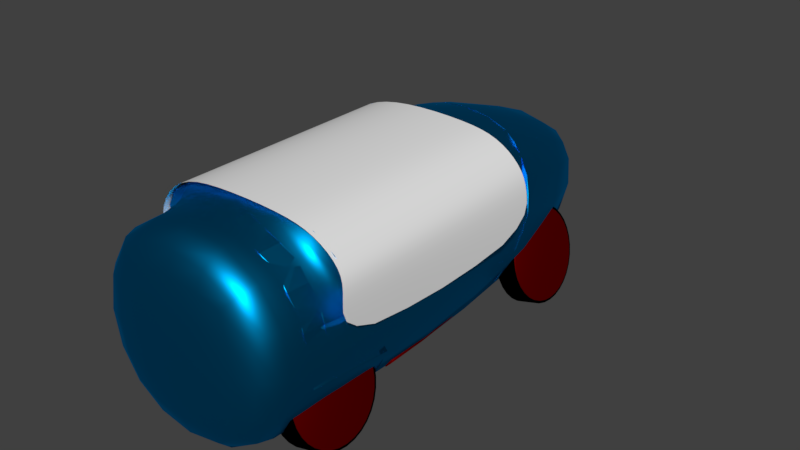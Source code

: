 # Source: capsule_fermee_avecfauteuil.blend  (saved by Blender 2.79.0; exported with 4.5.12 LTS)
import bpy
from mathutils import Matrix  # noqa: F401  (used for matrix-valued properties, if any)

bpy.ops.wm.read_factory_settings(use_empty=True)
scene = bpy.context.scene
scene.name = 'Scene'

# ---- collections
col_collection_1 = bpy.data.collections.new('Collection 1'); scene.collection.children.link(col_collection_1)

# ---- materials (node trees are filled in below, after node groups)
mat_material_009 = bpy.data.materials.new('Material.009')
mat_material_009.alpha_threshold = 0.0
mat_material_009.diffuse_color = (0.008319, 0.4946, 0.8, 1.0)
mat_material_009.roughness = 0.5
mat_material_012 = bpy.data.materials.new('Material.012')
mat_material_012.alpha_threshold = 0.0
mat_material_012.roughness = 0.5
mat_material_012.specular_intensity = 1.0
mat_material_008 = bpy.data.materials.new('Material.008')
mat_material_008.alpha_threshold = 0.0
mat_material_008.diffuse_color = (0.0, 0.0, 0.0, 1.0)
mat_material_008.roughness = 0.5
mat_material_007 = bpy.data.materials.new('Material.007')
mat_material_007.alpha_threshold = 0.0
mat_material_007.diffuse_color = (0.0, 0.0, 0.0, 1.0)
mat_material_007.roughness = 0.5
mat_material_006 = bpy.data.materials.new('Material.006')
mat_material_006.alpha_threshold = 0.0
mat_material_006.diffuse_color = (0.0, 0.0, 0.0, 1.0)
mat_material_006.roughness = 0.5
mat_material_005 = bpy.data.materials.new('Material.005')
mat_material_005.alpha_threshold = 0.0
mat_material_005.diffuse_color = (0.0, 0.0, 0.0, 1.0)
mat_material_005.roughness = 0.5
mat_material_004 = bpy.data.materials.new('Material.004')
mat_material_004.alpha_threshold = 0.0
mat_material_004.diffuse_color = (1.0, 0.0, 0.001909, 1.0)
mat_material_004.specular_color = (1.0, 0.9492, 0.9587)
mat_material_004.roughness = 0.5
mat_material_002 = bpy.data.materials.new('Material.002')
mat_material_002.alpha_threshold = 0.0
mat_material_002.roughness = 0.5

# ---- material node trees
mat_material_009.use_nodes = True; mat_material_009.node_tree.nodes.clear()
_N = mat_material_009.node_tree.nodes; _L = mat_material_009.node_tree.links
n0 = _N.new('ShaderNodeOutputMaterial'); n0.name = 'Material Output'; n0.location = (428, 259)
n1 = _N.new('ShaderNodeBsdfAnisotropic'); n1.name = 'Glossy BSDF.001'; n1.location = (-135, 134)
n1.distribution = 'GGX'
n1.inputs[0].default_value = (0.0, 0.3053, 0.8, 1.0)
n1.inputs[1].default_value = 0.4472
n2 = _N.new('ShaderNodeMixShader'); n2.name = 'Mix Shader'; n2.location = (109, 282)
n3 = _N.new('ShaderNodeLayerWeight'); n3.name = 'Layer Weight'; n3.location = (-117, 480)
n4 = _N.new('ShaderNodeBsdfAnisotropic'); n4.name = 'Glossy BSDF'; n4.location = (-125, 320)
n4.distribution = 'GGX'
n4.inputs[1].default_value = 0.4472
n5 = _N.new('ShaderNodeMix'); n5.name = 'Mix'; n5.location = (-414, 276)
n5.data_type = 'RGBA'
n5.inputs[0].default_value = 1.0
n5.inputs[6].default_value = (0.0, 0.01323, 0.5, 1.0)
n5.inputs[7].default_value = (0.0, 0.2356, 0.5, 1.0)
_L.new(n2.outputs[0], n0.inputs[0])
_L.new(n1.outputs[0], n2.inputs[2])
_L.new(n4.outputs[0], n2.inputs[1])
_L.new(n3.outputs[1], n2.inputs[0])
_L.new(n5.outputs[2], n4.inputs[0])
n0.is_active_output = True
mat_material_004.use_nodes = True; mat_material_004.node_tree.nodes.clear()
_N = mat_material_004.node_tree.nodes; _L = mat_material_004.node_tree.links
n0 = _N.new('ShaderNodeOutputMaterial'); n0.name = 'Material Output'; n0.location = (300, 300)
n1 = _N.new('ShaderNodeLayerWeight'); n1.name = 'Layer Weight'; n1.location = (-123, 476)
n2 = _N.new('ShaderNodeMixShader'); n2.name = 'Mix Shader'; n2.location = (47, 253)
n3 = _N.new('ShaderNodeBsdfAnisotropic'); n3.name = 'Glossy BSDF'; n3.location = (-195, 283)
n3.distribution = 'GGX'
n3.inputs[1].default_value = 0.4472
n4 = _N.new('ShaderNodeBsdfAnisotropic'); n4.name = 'Glossy BSDF.001'; n4.location = (-183, 111)
n4.distribution = 'GGX'
n4.inputs[0].default_value = (1.0, 0.0, 0.0003677, 1.0)
n4.inputs[1].default_value = 0.4472
n5 = _N.new('ShaderNodeMix'); n5.name = 'Mix'; n5.location = (-459, 307)
n5.data_type = 'RGBA'
n5.inputs[6].default_value = (0.1056, 0.0, 0.001529, 1.0)
n5.inputs[7].default_value = (1.0, 0.0, 0.0, 1.0)
_L.new(n2.outputs[0], n0.inputs[0])
_L.new(n1.outputs[0], n2.inputs[0])
_L.new(n3.outputs[0], n2.inputs[1])
_L.new(n4.outputs[0], n2.inputs[2])
_L.new(n5.outputs[2], n3.inputs[0])
n0.is_active_output = True
mat_material_002.use_nodes = True; mat_material_002.node_tree.nodes.clear()
_N = mat_material_002.node_tree.nodes; _L = mat_material_002.node_tree.links
n0 = _N.new('ShaderNodeOutputMaterial'); n0.name = 'Material Output'; n0.location = (300, 300)
n1 = _N.new('ShaderNodeBsdfGlass'); n1.name = 'Glass BSDF'; n1.location = (10, 300)
n1.distribution = 'BECKMANN'
n1.inputs[0].default_value = (0.8, 0.8, 0.8, 1.0)
n1.inputs[1].default_value = 0.4472
n1.inputs[2].default_value = 1.45
_L.new(n1.outputs[0], n0.inputs[0])
n0.is_active_output = True

# ---- world
world_world = bpy.data.worlds.new('World'); scene.world = world_world
world_world.use_nodes = True; world_world.node_tree.nodes.clear()
_N = world_world.node_tree.nodes; _L = world_world.node_tree.links
n0 = _N.new('ShaderNodeOutputWorld'); n0.name = 'World Output'; n0.location = (300, 300)
n1 = _N.new('ShaderNodeBackground'); n1.name = 'Background'; n1.location = (10, 300)
n1.inputs[0].default_value = (0.05088, 0.05088, 0.05088, 1.0)
_L.new(n1.outputs[0], n0.inputs[0])
n0.is_active_output = True
world_world.color = (0.05088, 0.05088, 0.05088)
world_world.use_sun_shadow = False
world_world.sun_shadow_jitter_overblur = 0.0
world_world.cycles.sampling_method = 'MANUAL'

# ---- meshes
me_cube_008 = bpy.data.meshes.new('Cube.008')
me_cube_008.from_pydata([(-1.0, 0.8254, -1.0), (1.0, 0.8254, -1.0), (-1.0, -1.0, -1.0), (-1.0, -1.0, 1.0), (1.0, -1.0, -1.0), (1.0, -1.0, 1.0), (0.765, 4.278, 0.5204), (0.765, 4.278, -1.01), (-0.765, 4.278, 0.5204), (-0.765, 4.278, -1.01), (-1.0, -0.5617, 1.0), (1.0, -0.5617, 1.0), (-1.0, -0.5617, -1.0), (1.0, -0.5617, -1.0), (1.0, 0.8254, 0.1319), (1.0, -0.1075, 1.0), (-1.0, 0.8254, 0.08561), (-1.009, 2.043, 1.003), (-1.023, -0.09794, 0.9734), (1.0, 2.02, 1.0), (1.0, 2.02, 0.1139), (1.0, -0.109, 0.1378), (-1.0, 2.046, 0.1014), (-1.0, -0.1027, 0.1079), (1.0, 2.02, 1.0), (-1.009, 2.043, 1.003)], [], [(13, 11, 5, 4), (12, 2, 3, 10), (11, 10, 3, 5), (7, 1, 0, 9), (13, 4, 2, 12), (4, 5, 3, 2), (9, 8, 6, 7), (24, 25, 17, 19), (9, 0, 16, 22, 17, 25, 8), (7, 6, 24, 19, 20, 14, 1), (1, 13, 12, 0), (0, 12, 10, 18, 23, 16), (1, 14, 21, 15, 11, 13), (18, 10, 11, 15), (6, 8, 25, 24)])
me_cube_008.polygons.foreach_set('use_smooth', [True] * 15)
_uv = me_cube_008.uv_layers.new(name='UVMap')
_uv.uv.foreach_set('vector', [0.0, 0.0, 0.0, 0.0, 0.0, 0.0, 0.0, 0.0, 0.0, 0.0, 0.0, 0.0, 0.0, 0.0, 0.0, 0.0, 0.0, 0.0, 0.0, 0.0, 0.0, 0.0, 0.0, 0.0, 0.0, 0.0, 0.0, 0.0, 0.0, 0.0, 0.0, 0.0, 0.0, 0.0, 0.0, 0.0, 0.0, 0.0, 0.0, 0.0, 0.0, 0.0, 0.0, 0.0, 0.0, 0.0, 0.0, 0.0, 0.0, 0.0, 0.0, 0.0, 0.0, 0.0, 0.0, 0.0, 0.0, 0.0, 0.0, 0.0, 0.0, 0.0, 0.0, 0.0, 0.0, 0.0, 0.0, 0.0, 0.0, 0.0, 0.0, 0.0, 0.0, 0.0, 0.0, 0.0, 0.0, 0.0, 0.0, 0.0, 0.0, 0.0, 0.0, 0.0, 0.0, 0.0, 0.0, 0.0, 0.0, 0.0, 0.0, 0.0, 0.0, 0.0, 0.0, 0.0, 0.0, 0.0, 0.0, 0.0, 0.0, 0.0, 0.0, 0.0, 0.0, 0.0, 0.0, 0.0, 0.0, 0.0, 0.0, 0.0, 0.0, 0.0, 0.0, 0.0, 0.0, 0.0, 0.0, 0.0, 0.0, 0.0, 0.0, 0.0, 0.0, 0.0, 0.0, 0.0, 0.0, 0.0, 0.0, 0.0, 0.0, 0.0, 0.0, 0.0, 0.0, 0.0, 0.0, 0.0])
me_cube_008.materials.append(mat_material_009)
me_cube_008.use_remesh_preserve_volume = False
me_cube_008.use_remesh_preserve_attributes = False
me_cube_008.use_mirror_vertex_groups = False
me_cube_008.update()
me_cube_005 = bpy.data.meshes.new('Cube.005')
me_cube_005.from_pydata([(-1.008, 0.8229, 0.04018), (-1.016, 2.112, 0.6008), (-1.054, -0.1406, 0.5411), (-1.037, 2.131, 0.1237), (-1.032, -0.1177, 0.06467), (0.9844, -0.2321, 0.02296), (1.016, 2.096, 0.02301), (-0.7428, -0.1559, 0.8582), (-0.2579, -0.2203, 0.9721), (0.9312, -0.1334, 0.633), (-0.7713, 2.072, 0.8332), (-0.2753, 2.005, 0.9693), (0.9049, 2.09, 0.669), (-0.7348, 2.072, 0.8304), (0.3887, -0.1768, 0.9295), (0.3669, 2.048, 0.9338), (0.9864, -0.1828, 0.4644), (0.9892, 2.093, 0.47), (0.6835, -0.1455, 0.8387), (0.6727, 2.078, 0.8587)], [], [(1, 2, 4, 0, 3), (10, 7, 2, 1), (17, 16, 9, 12), (15, 14, 8, 11), (11, 8, 7, 10), (19, 18, 14, 15), (6, 5, 16, 17), (12, 9, 18, 19)])
me_cube_005.polygons.foreach_set('use_smooth', [True] * 8)
_uv = me_cube_005.uv_layers.new(name='UVMap')
_uv.uv.foreach_set('vector', [0.0, 0.0, 0.0, 0.0, 0.0, 0.0, 0.0, 0.0, 0.0, 0.0, 0.0, 0.0, 0.0, 0.0, 0.0, 0.0, 0.0, 0.0, 0.0, 0.0, 0.0, 0.0, 0.0, 0.0, 0.0, 0.0, 0.0, 0.0, 0.0, 0.0, 0.0, 0.0, 0.0, 0.0, 0.0, 0.0, 0.0, 0.0, 0.0, 0.0, 0.0, 0.0, 0.0, 0.0, 0.0, 0.0, 0.0, 0.0, 0.0, 0.0, 0.0, 0.0, 0.0, 0.0, 0.0, 0.0, 0.0, 0.0, 0.0, 0.0, 0.0, 0.0, 0.0, 0.0, 0.0, 0.0])
me_cube_005.materials.append(mat_material_012)
me_cube_005.use_remesh_preserve_volume = False
me_cube_005.use_remesh_preserve_attributes = False
me_cube_005.use_mirror_vertex_groups = False
me_cube_005.update()
me_cylinder_011 = bpy.data.meshes.new('Cylinder.011')
me_cylinder_011.from_pydata([(0.0, 1.0, -1.0), (0.0, 0.9828, -0.7782), (0.4659, 0.9383, -0.905), (0.4158, 0.929, -0.6948), (0.7867, 0.7522, -0.9258), (0.77, 0.7323, -0.7214), (1.004, 0.4042, -0.9462), (0.9842, 0.414, -0.7161), (1.058, 0.0003216, -0.9746), (1.058, 0.0003216, -0.7531), (0.9239, -0.3827, -1.0), (0.9239, -0.3827, -0.7784), (0.7071, -0.7071, -1.0), (0.7071, -0.7071, -0.7784), (0.3827, -0.9239, -1.0), (0.3827, -0.9239, -0.7784), (1.51e-07, -1.0, -1.0), (1.51e-07, -1.0, -0.7784), (-0.3827, -0.9239, -1.0), (-0.3827, -0.9239, -0.7784), (-0.7071, -0.7071, -1.0), (-0.7071, -0.7071, -0.7784), (-0.9239, -0.3827, -1.0), (-0.9239, -0.3827, -0.7784), (-1.0, 1.192e-08, -1.0), (-1.0, 1.192e-08, -0.7784), (-0.9425, 0.3878, -0.9948), (-0.9239, 0.3827, -0.7784), (-0.7493, 0.7364, -0.9809), (-0.7071, 0.7071, -0.7784), (-0.4151, 0.9389, -0.9902), (-0.3827, 0.9239, -0.7784), (0.0, 1.0, -1.0), (0.4659, 0.9282, -0.9049), (0.7867, 0.7522, -0.9258), (1.006, 0.4042, -0.9462), (1.058, 0.0003216, -0.9746), (0.9239, -0.3827, -1.0), (0.7071, -0.7071, -1.0), (0.3827, -0.9239, -1.0), (1.51e-07, -1.0, -1.0), (-0.3827, -0.9239, -1.0), (-0.7071, -0.7071, -1.0), (-0.9239, -0.3827, -1.0), (-1.0, 1.192e-08, -1.0), (-0.9425, 0.3878, -0.9948), (-0.7493, 0.7364, -0.9809), (-0.4151, 0.9389, -0.9902), (0.9123, 0.5944, -0.9162), (0.894, 0.5893, -0.6989), (0.9133, 0.5944, -0.9162), (0.6405, 0.8593, -0.9009), (0.608, 0.8476, -0.6937), (0.6307, 0.8632, -0.8999), (0.2362, 0.9954, -0.9382), (0.2112, 0.9554, -0.7219), (0.2362, 0.9954, -0.9382), (-0.2134, 0.9933, -0.9852), (-0.197, 0.9522, -0.7682), (-0.2134, 0.9933, -0.9852), (-0.6044, 0.8552, -0.9762), (-0.5669, 0.8328, -0.7692), (-0.6044, 0.8552, -0.9762), (-0.8595, 0.5815, -0.9849), (-0.8289, 0.5641, -0.7756), (-0.8595, 0.5815, -0.9849), (1.053, 0.253, -0.9364), (1.04, 0.2591, -0.7095), (1.038, 0.253, -0.9364), (-0.9764, 0.2517, -0.9968), (-0.9648, 0.2485, -0.7784), (-0.9764, 0.2517, -0.9968)], [], [(56, 55, 3, 33), (53, 52, 5, 34), (50, 49, 7, 35), (68, 67, 9, 36), (36, 9, 11, 37), (37, 11, 13, 38), (38, 13, 15, 39), (39, 15, 17, 40), (40, 17, 19, 41), (41, 19, 21, 42), (42, 21, 23, 43), (43, 23, 25, 44), (71, 70, 27, 45), (65, 64, 29, 46), (3, 55, 1, 58, 31, 61, 29, 64, 27, 70, 25, 23, 21, 19, 17, 15, 13, 11, 9, 67, 7, 49, 5, 52), (62, 61, 31, 47), (59, 58, 1, 32), (0, 54, 2, 51, 4, 48, 6, 66, 8, 10, 12, 14, 16, 18, 20, 22, 24, 69, 26, 63, 28, 60, 30, 57), (57, 59, 32, 0), (60, 62, 47, 30), (63, 65, 46, 28), (69, 71, 45, 26), (22, 43, 44, 24), (20, 42, 43, 22), (18, 41, 42, 20), (16, 40, 41, 18), (14, 39, 40, 16), (12, 38, 39, 14), (10, 37, 38, 12), (8, 36, 37, 10), (66, 68, 36, 8), (48, 50, 35, 6), (51, 53, 34, 4), (54, 56, 33, 2), (4, 34, 50, 48), (34, 5, 49, 50), (2, 33, 53, 51), (33, 3, 52, 53), (0, 32, 56, 54), (32, 1, 55, 56), (30, 47, 59, 57), (47, 31, 58, 59), (28, 46, 62, 60), (46, 29, 61, 62), (26, 45, 65, 63), (45, 27, 64, 65), (6, 35, 68, 66), (35, 7, 67, 68), (24, 44, 71, 69), (44, 25, 70, 71)])
me_cylinder_011.materials.append(mat_material_009)
me_cylinder_011.use_remesh_preserve_volume = False
me_cylinder_011.use_remesh_preserve_attributes = False
me_cylinder_011.use_mirror_vertex_groups = False
me_cylinder_011.update()
me_cylinder_010 = bpy.data.meshes.new('Cylinder.010')
me_cylinder_010.from_pydata([(-0.008018, 0.9251, 0.9667), (-0.01452, 0.9633, 1.01), (0.3953, 0.8881, 0.981), (0.3821, 0.9262, 1.005), (0.7069, 0.7205, 0.9527), (0.7662, 0.7463, 1.008), (0.9237, 0.3961, 0.9527), (0.9938, 0.425, 0.9914), (0.9998, 0.01337, 0.9527), (1.109, 0.01692, 1.007), (0.9237, -0.3693, 0.9527), (1.026, -0.3956, 0.9621), (0.7069, -0.6756, 0.8832), (0.8429, -0.8477, 0.9468), (0.3825, -0.9105, 0.9527), (0.4104, -1.006, 0.9567), (-0.000214, -0.9866, 0.9527), (1.51e-07, -1.0, 1.0), (-0.3829, -0.9105, 0.9527), (-0.4981, -1.042, 1.025), (-0.7073, -0.6937, 0.9527), (-0.8132, -0.7928, 0.988), (-0.9241, -0.3693, 0.9527), (-0.9711, -0.3942, 0.9739), (-1.0, 0.01337, 0.9527), (-1.035, -0.0008703, 0.9788), (-0.9241, 0.3961, 0.9527), (-0.9479, 0.3843, 0.9853), (-0.7073, 0.7205, 0.9527), (-0.7196, 0.7314, 0.992), (-0.388, 0.8717, 0.9706), (-0.3884, 0.9063, 1.005), (-0.5347, -0.8091, 0.9527), (-0.6913, -0.9926, 1.002), (-0.8353, -0.5387, 0.9516), (-0.9116, -0.6013, 0.9806), (-0.9744, -0.1945, 0.9536), (-1.013, -0.2117, 0.9774), (-0.9667, 0.2232, 0.9475), (-0.9957, 0.2102, 0.9769), (-0.8224, 0.5906, 0.9425), (-0.8402, 0.5907, 0.9785), (-0.5493, 0.827, 0.9552), (-0.5555, 0.8501, 0.992), (-0.2185, 0.9232, 0.9573), (-0.2204, 0.9417, 1.0), (0.1974, 0.9372, 0.9695), (0.1891, 0.9579, 1.007), (0.5813, 0.8252, 0.9675), (0.6098, 0.846, 0.9981), (0.8201, 0.5489, 0.9613), (0.9076, 0.5892, 1.012), (0.9705, 0.2224, 0.9556), (1.057, 0.2357, 0.9915), (0.9737, -0.1997, 0.9592), (1.073, -0.2077, 0.9846), (0.8151, -0.5226, 0.9179), (0.9376, -0.6261, 0.9581), (-0.2336, -1.102, 0.9394), (-0.2543, -1.131, 0.9853)], [], [(46, 47, 3, 2), (48, 49, 5, 4), (50, 51, 7, 6), (52, 53, 9, 8), (54, 55, 11, 10), (56, 57, 13, 12), (12, 13, 15, 14), (14, 15, 17, 16), (58, 59, 19, 18), (32, 33, 21, 20), (34, 35, 23, 22), (36, 37, 25, 24), (38, 39, 27, 26), (40, 41, 29, 28), (3, 47, 1, 45, 31, 43, 29, 41, 27, 39, 25, 37, 23, 35, 21, 33, 19, 59, 17, 15, 13, 57, 11, 55, 9, 53, 7, 51, 5, 49), (42, 43, 31, 30), (44, 45, 1, 0), (0, 46, 2, 48, 4, 50, 6, 52, 8, 54, 10, 56, 12, 14, 16, 58, 18, 32, 20, 34, 22, 36, 24, 38, 26, 40, 28, 42, 30, 44), (18, 19, 33, 32), (20, 21, 35, 34), (22, 23, 37, 36), (24, 25, 39, 38), (26, 27, 41, 40), (28, 29, 43, 42), (30, 31, 45, 44), (0, 1, 47, 46), (2, 3, 49, 48), (4, 5, 51, 50), (6, 7, 53, 52), (8, 9, 55, 54), (10, 11, 57, 56), (16, 17, 59, 58)])
me_cylinder_010.materials.append(mat_material_009)
me_cylinder_010.use_remesh_preserve_volume = False
me_cylinder_010.use_remesh_preserve_attributes = False
me_cylinder_010.use_mirror_vertex_groups = False
me_cylinder_010.update()
me_cube_007 = bpy.data.meshes.new('Cube.007')
me_cube_007.from_pydata([(-5.843, 1.334, -1.456), (-6.662, -0.9622, 1.197), (-5.822, -0.9622, 1.197), (-6.878, 0.3738, 1.197), (-1.921, -0.9622, 1.197), (-1.704, 0.309, 1.197), (-6.124, -0.9622, -0.1626), (-6.665, 1.153, -0.3814), (-1.913, 1.263, -0.3687), (-1.905, -0.963, -0.1556), (-6.264, 1.368, -1.125), (-6.264, 0.5577, 1.197), (-6.264, -0.9622, -0.8034), (-6.264, -0.9622, 1.197), (-6.28, -0.9622, -0.1626), (-6.454, 1.236, -0.844), (-2.324, 0.5577, 1.197), (-2.324, -0.9622, -0.8034), (-2.106, 1.295, -0.7737), (-2.324, 1.368, -1.125), (-2.324, -0.9622, 1.197), (-2.34, -0.9622, -0.1626), (-5.838, -0.9622, -0.1626), (-5.822, 0.5577, 1.197), (-5.822, -0.9622, -0.8034), (-5.899, 1.215, -0.5452), (-2.717, -0.9622, -0.1626), (-2.7, -0.9622, 1.197), (-2.755, 1.4, -1.51), (-2.7, 0.5577, 1.197), (-2.7, -0.9622, -0.8034), (-2.721, 1.263, -0.3926)], [], [(6, 1, 3, 7), (18, 16, 5, 8), (8, 5, 4, 9), (14, 13, 1, 6), (11, 3, 1, 13), (15, 11, 23, 25), (10, 15, 25, 0), (10, 0, 24, 12), (24, 22, 14, 12), (23, 11, 13, 2), (26, 27, 2, 22), (22, 2, 13, 14), (7, 3, 11, 15), (9, 4, 20, 21), (5, 16, 20, 4), (28, 31, 18, 19), (28, 19, 17, 30), (31, 29, 16, 18), (29, 23, 2, 27), (30, 26, 22, 24), (17, 21, 26, 30), (16, 29, 27, 20), (25, 23, 29, 31), (0, 28, 30, 24), (0, 25, 31, 28), (21, 20, 27, 26)])
me_cube_007.polygons.foreach_set('use_smooth', [True] * 26)
me_cube_007.materials.append(mat_material_009)
me_cube_007.use_remesh_preserve_volume = False
me_cube_007.use_remesh_preserve_attributes = False
me_cube_007.use_mirror_vertex_groups = False
me_cube_007.update()
me_cylinder_009 = bpy.data.meshes.new('Cylinder.009')
me_cylinder_009.from_pydata([(1.192e-06, 1.0, -1.0), (1.192e-06, 1.0, 1.0), (0.1951, 0.9808, -1.0), (0.1951, 0.9808, 1.0), (0.3827, 0.9239, -1.0), (0.3827, 0.9239, 1.0), (0.5556, 0.8315, -1.0), (0.5556, 0.8315, 1.0), (0.7071, 0.7071, -1.0), (0.7071, 0.7071, 1.0), (0.8315, 0.5556, -1.0), (0.8315, 0.5556, 1.0), (0.9239, 0.3827, -1.0), (0.9239, 0.3827, 1.0), (0.9808, 0.1951, -1.0), (0.9808, 0.1951, 1.0), (1.0, -1.192e-07, -1.0), (1.0, -1.192e-07, 1.0), (0.9808, -0.1951, -1.0), (0.9808, -0.1951, 1.0), (0.9239, -0.3827, -1.0), (0.9239, -0.3827, 1.0), (0.8315, -0.5556, -1.0), (0.8315, -0.5556, 1.0), (0.7071, -0.7071, -1.0), (0.7071, -0.7071, 1.0), (0.5556, -0.8315, -1.0), (0.5556, -0.8315, 1.0), (0.3827, -0.9239, -1.0), (0.3827, -0.9239, 1.0), (0.1951, -0.9808, -1.0), (0.1951, -0.9808, 1.0), (1.192e-06, -1.0, -1.0), (1.192e-06, -1.0, 1.0), (-0.1951, -0.9808, -1.0), (-0.1951, -0.9808, 1.0), (-0.3827, -0.9239, -1.0), (-0.3827, -0.9239, 1.0), (-0.5556, -0.8315, -1.0), (-0.5556, -0.8315, 1.0), (-0.7071, -0.7071, -1.0), (-0.7071, -0.7071, 1.0), (-0.8315, -0.5556, -1.0), (-0.8315, -0.5556, 1.0), (-0.9239, -0.3827, -1.0), (-0.9239, -0.3827, 1.0), (-0.9808, -0.1951, -1.0), (-0.9808, -0.1951, 1.0), (-1.0, 8.345e-07, -1.0), (-1.0, 8.345e-07, 1.0), (-0.9808, 0.1951, -1.0), (-0.9808, 0.1951, 1.0), (-0.9239, 0.3827, -1.0), (-0.9239, 0.3827, 1.0), (-0.8315, 0.5556, -1.0), (-0.8315, 0.5556, 1.0), (-0.7071, 0.7071, -1.0), (-0.7071, 0.7071, 1.0), (-0.5556, 0.8315, -1.0), (-0.5556, 0.8315, 1.0), (-0.3827, 0.9239, -1.0), (-0.3827, 0.9239, 1.0), (-0.1951, 0.9808, -1.0), (-0.1951, 0.9808, 1.0)], [], [(0, 1, 3, 2), (2, 3, 5, 4), (4, 5, 7, 6), (6, 7, 9, 8), (8, 9, 11, 10), (10, 11, 13, 12), (12, 13, 15, 14), (14, 15, 17, 16), (16, 17, 19, 18), (18, 19, 21, 20), (20, 21, 23, 22), (22, 23, 25, 24), (24, 25, 27, 26), (26, 27, 29, 28), (28, 29, 31, 30), (30, 31, 33, 32), (32, 33, 35, 34), (34, 35, 37, 36), (36, 37, 39, 38), (38, 39, 41, 40), (40, 41, 43, 42), (42, 43, 45, 44), (44, 45, 47, 46), (46, 47, 49, 48), (48, 49, 51, 50), (50, 51, 53, 52), (52, 53, 55, 54), (54, 55, 57, 56), (56, 57, 59, 58), (58, 59, 61, 60), (3, 1, 63, 61, 59, 57, 55, 53, 51, 49, 47, 45, 43, 41, 39, 37, 35, 33, 31, 29, 27, 25, 23, 21, 19, 17, 15, 13, 11, 9, 7, 5), (60, 61, 63, 62), (62, 63, 1, 0), (0, 2, 4, 6, 8, 10, 12, 14, 16, 18, 20, 22, 24, 26, 28, 30, 32, 34, 36, 38, 40, 42, 44, 46, 48, 50, 52, 54, 56, 58, 60, 62)])
me_cylinder_009.polygons.foreach_set('use_smooth', [True] * 34)
me_cylinder_009.materials.append(mat_material_008)
me_cylinder_009.use_remesh_preserve_volume = False
me_cylinder_009.use_remesh_preserve_attributes = False
me_cylinder_009.use_mirror_vertex_groups = False
me_cylinder_009.update()
me_cylinder_008 = bpy.data.meshes.new('Cylinder.008')
me_cylinder_008.from_pydata([(1.192e-06, 1.0, -1.0), (1.192e-06, 1.0, 1.0), (0.1951, 0.9808, -1.0), (0.1951, 0.9808, 1.0), (0.3827, 0.9239, -1.0), (0.3827, 0.9239, 1.0), (0.5556, 0.8315, -1.0), (0.5556, 0.8315, 1.0), (0.7071, 0.7071, -1.0), (0.7071, 0.7071, 1.0), (0.8315, 0.5556, -1.0), (0.8315, 0.5556, 1.0), (0.9239, 0.3827, -1.0), (0.9239, 0.3827, 1.0), (0.9808, 0.1951, -1.0), (0.9808, 0.1951, 1.0), (1.0, -1.192e-07, -1.0), (1.0, -1.192e-07, 1.0), (0.9808, -0.1951, -1.0), (0.9808, -0.1951, 1.0), (0.9239, -0.3827, -1.0), (0.9239, -0.3827, 1.0), (0.8315, -0.5556, -1.0), (0.8315, -0.5556, 1.0), (0.7071, -0.7071, -1.0), (0.7071, -0.7071, 1.0), (0.5556, -0.8315, -1.0), (0.5556, -0.8315, 1.0), (0.3827, -0.9239, -1.0), (0.3827, -0.9239, 1.0), (0.1951, -0.9808, -1.0), (0.1951, -0.9808, 1.0), (1.192e-06, -1.0, -1.0), (1.192e-06, -1.0, 1.0), (-0.1951, -0.9808, -1.0), (-0.1951, -0.9808, 1.0), (-0.3827, -0.9239, -1.0), (-0.3827, -0.9239, 1.0), (-0.5556, -0.8315, -1.0), (-0.5556, -0.8315, 1.0), (-0.7071, -0.7071, -1.0), (-0.7071, -0.7071, 1.0), (-0.8315, -0.5556, -1.0), (-0.8315, -0.5556, 1.0), (-0.9239, -0.3827, -1.0), (-0.9239, -0.3827, 1.0), (-0.9808, -0.1951, -1.0), (-0.9808, -0.1951, 1.0), (-1.0, 8.345e-07, -1.0), (-1.0, 8.345e-07, 1.0), (-0.9808, 0.1951, -1.0), (-0.9808, 0.1951, 1.0), (-0.9239, 0.3827, -1.0), (-0.9239, 0.3827, 1.0), (-0.8315, 0.5556, -1.0), (-0.8315, 0.5556, 1.0), (-0.7071, 0.7071, -1.0), (-0.7071, 0.7071, 1.0), (-0.5556, 0.8315, -1.0), (-0.5556, 0.8315, 1.0), (-0.3827, 0.9239, -1.0), (-0.3827, 0.9239, 1.0), (-0.1951, 0.9808, -1.0), (-0.1951, 0.9808, 1.0)], [], [(0, 1, 3, 2), (2, 3, 5, 4), (4, 5, 7, 6), (6, 7, 9, 8), (8, 9, 11, 10), (10, 11, 13, 12), (12, 13, 15, 14), (14, 15, 17, 16), (16, 17, 19, 18), (18, 19, 21, 20), (20, 21, 23, 22), (22, 23, 25, 24), (24, 25, 27, 26), (26, 27, 29, 28), (28, 29, 31, 30), (30, 31, 33, 32), (32, 33, 35, 34), (34, 35, 37, 36), (36, 37, 39, 38), (38, 39, 41, 40), (40, 41, 43, 42), (42, 43, 45, 44), (44, 45, 47, 46), (46, 47, 49, 48), (48, 49, 51, 50), (50, 51, 53, 52), (52, 53, 55, 54), (54, 55, 57, 56), (56, 57, 59, 58), (58, 59, 61, 60), (3, 1, 63, 61, 59, 57, 55, 53, 51, 49, 47, 45, 43, 41, 39, 37, 35, 33, 31, 29, 27, 25, 23, 21, 19, 17, 15, 13, 11, 9, 7, 5), (60, 61, 63, 62), (62, 63, 1, 0), (0, 2, 4, 6, 8, 10, 12, 14, 16, 18, 20, 22, 24, 26, 28, 30, 32, 34, 36, 38, 40, 42, 44, 46, 48, 50, 52, 54, 56, 58, 60, 62)])
me_cylinder_008.polygons.foreach_set('use_smooth', [True] * 34)
me_cylinder_008.materials.append(mat_material_007)
me_cylinder_008.use_remesh_preserve_volume = False
me_cylinder_008.use_remesh_preserve_attributes = False
me_cylinder_008.use_mirror_vertex_groups = False
me_cylinder_008.update()
me_cylinder_007 = bpy.data.meshes.new('Cylinder.007')
me_cylinder_007.from_pydata([(1.192e-06, 1.0, -1.0), (1.192e-06, 1.0, 1.0), (0.1951, 0.9808, -1.0), (0.1951, 0.9808, 1.0), (0.3827, 0.9239, -1.0), (0.3827, 0.9239, 1.0), (0.5556, 0.8315, -1.0), (0.5556, 0.8315, 1.0), (0.7071, 0.7071, -1.0), (0.7071, 0.7071, 1.0), (0.8315, 0.5556, -1.0), (0.8315, 0.5556, 1.0), (0.9239, 0.3827, -1.0), (0.9239, 0.3827, 1.0), (0.9808, 0.1951, -1.0), (0.9808, 0.1951, 1.0), (1.0, -1.192e-07, -1.0), (1.0, -1.192e-07, 1.0), (0.9808, -0.1951, -1.0), (0.9808, -0.1951, 1.0), (0.9239, -0.3827, -1.0), (0.9239, -0.3827, 1.0), (0.8315, -0.5556, -1.0), (0.8315, -0.5556, 1.0), (0.7071, -0.7071, -1.0), (0.7071, -0.7071, 1.0), (0.5556, -0.8315, -1.0), (0.5556, -0.8315, 1.0), (0.3827, -0.9239, -1.0), (0.3827, -0.9239, 1.0), (0.1951, -0.9808, -1.0), (0.1951, -0.9808, 1.0), (1.192e-06, -1.0, -1.0), (1.192e-06, -1.0, 1.0), (-0.1951, -0.9808, -1.0), (-0.1951, -0.9808, 1.0), (-0.3827, -0.9239, -1.0), (-0.3827, -0.9239, 1.0), (-0.5556, -0.8315, -1.0), (-0.5556, -0.8315, 1.0), (-0.7071, -0.7071, -1.0), (-0.7071, -0.7071, 1.0), (-0.8315, -0.5556, -1.0), (-0.8315, -0.5556, 1.0), (-0.9239, -0.3827, -1.0), (-0.9239, -0.3827, 1.0), (-0.9808, -0.1951, -1.0), (-0.9808, -0.1951, 1.0), (-1.0, 8.345e-07, -1.0), (-1.0, 8.345e-07, 1.0), (-0.9808, 0.1951, -1.0), (-0.9808, 0.1951, 1.0), (-0.9239, 0.3827, -1.0), (-0.9239, 0.3827, 1.0), (-0.8315, 0.5556, -1.0), (-0.8315, 0.5556, 1.0), (-0.7071, 0.7071, -1.0), (-0.7071, 0.7071, 1.0), (-0.5556, 0.8315, -1.0), (-0.5556, 0.8315, 1.0), (-0.3827, 0.9239, -1.0), (-0.3827, 0.9239, 1.0), (-0.1951, 0.9808, -1.0), (-0.1951, 0.9808, 1.0)], [], [(0, 1, 3, 2), (2, 3, 5, 4), (4, 5, 7, 6), (6, 7, 9, 8), (8, 9, 11, 10), (10, 11, 13, 12), (12, 13, 15, 14), (14, 15, 17, 16), (16, 17, 19, 18), (18, 19, 21, 20), (20, 21, 23, 22), (22, 23, 25, 24), (24, 25, 27, 26), (26, 27, 29, 28), (28, 29, 31, 30), (30, 31, 33, 32), (32, 33, 35, 34), (34, 35, 37, 36), (36, 37, 39, 38), (38, 39, 41, 40), (40, 41, 43, 42), (42, 43, 45, 44), (44, 45, 47, 46), (46, 47, 49, 48), (48, 49, 51, 50), (50, 51, 53, 52), (52, 53, 55, 54), (54, 55, 57, 56), (56, 57, 59, 58), (58, 59, 61, 60), (3, 1, 63, 61, 59, 57, 55, 53, 51, 49, 47, 45, 43, 41, 39, 37, 35, 33, 31, 29, 27, 25, 23, 21, 19, 17, 15, 13, 11, 9, 7, 5), (60, 61, 63, 62), (62, 63, 1, 0), (0, 2, 4, 6, 8, 10, 12, 14, 16, 18, 20, 22, 24, 26, 28, 30, 32, 34, 36, 38, 40, 42, 44, 46, 48, 50, 52, 54, 56, 58, 60, 62)])
me_cylinder_007.polygons.foreach_set('use_smooth', [True] * 34)
me_cylinder_007.materials.append(mat_material_006)
me_cylinder_007.use_remesh_preserve_volume = False
me_cylinder_007.use_remesh_preserve_attributes = False
me_cylinder_007.use_mirror_vertex_groups = False
me_cylinder_007.update()
me_cylinder_006 = bpy.data.meshes.new('Cylinder.006')
me_cylinder_006.from_pydata([(1.192e-06, 1.0, -1.0), (1.192e-06, 1.0, 1.0), (0.1951, 0.9808, -1.0), (0.1951, 0.9808, 1.0), (0.3827, 0.9239, -1.0), (0.3827, 0.9239, 1.0), (0.5556, 0.8315, -1.0), (0.5556, 0.8315, 1.0), (0.7071, 0.7071, -1.0), (0.7071, 0.7071, 1.0), (0.8315, 0.5556, -1.0), (0.8315, 0.5556, 1.0), (0.9239, 0.3827, -1.0), (0.9239, 0.3827, 1.0), (0.9808, 0.1951, -1.0), (0.9808, 0.1951, 1.0), (1.0, -1.192e-07, -1.0), (1.0, -1.192e-07, 1.0), (0.9808, -0.1951, -1.0), (0.9808, -0.1951, 1.0), (0.9239, -0.3827, -1.0), (0.9239, -0.3827, 1.0), (0.8315, -0.5556, -1.0), (0.8315, -0.5556, 1.0), (0.7071, -0.7071, -1.0), (0.7071, -0.7071, 1.0), (0.5556, -0.8315, -1.0), (0.5556, -0.8315, 1.0), (0.3827, -0.9239, -1.0), (0.3827, -0.9239, 1.0), (0.1951, -0.9808, -1.0), (0.1951, -0.9808, 1.0), (1.192e-06, -1.0, -1.0), (1.192e-06, -1.0, 1.0), (-0.1951, -0.9808, -1.0), (-0.1951, -0.9808, 1.0), (-0.3827, -0.9239, -1.0), (-0.3827, -0.9239, 1.0), (-0.5556, -0.8315, -1.0), (-0.5556, -0.8315, 1.0), (-0.7071, -0.7071, -1.0), (-0.7071, -0.7071, 1.0), (-0.8315, -0.5556, -1.0), (-0.8315, -0.5556, 1.0), (-0.9239, -0.3827, -1.0), (-0.9239, -0.3827, 1.0), (-0.9808, -0.1951, -1.0), (-0.9808, -0.1951, 1.0), (-1.0, 8.345e-07, -1.0), (-1.0, 8.345e-07, 1.0), (-0.9808, 0.1951, -1.0), (-0.9808, 0.1951, 1.0), (-0.9239, 0.3827, -1.0), (-0.9239, 0.3827, 1.0), (-0.8315, 0.5556, -1.0), (-0.8315, 0.5556, 1.0), (-0.7071, 0.7071, -1.0), (-0.7071, 0.7071, 1.0), (-0.5556, 0.8315, -1.0), (-0.5556, 0.8315, 1.0), (-0.3827, 0.9239, -1.0), (-0.3827, 0.9239, 1.0), (-0.1951, 0.9808, -1.0), (-0.1951, 0.9808, 1.0)], [], [(0, 1, 3, 2), (2, 3, 5, 4), (4, 5, 7, 6), (6, 7, 9, 8), (8, 9, 11, 10), (10, 11, 13, 12), (12, 13, 15, 14), (14, 15, 17, 16), (16, 17, 19, 18), (18, 19, 21, 20), (20, 21, 23, 22), (22, 23, 25, 24), (24, 25, 27, 26), (26, 27, 29, 28), (28, 29, 31, 30), (30, 31, 33, 32), (32, 33, 35, 34), (34, 35, 37, 36), (36, 37, 39, 38), (38, 39, 41, 40), (40, 41, 43, 42), (42, 43, 45, 44), (44, 45, 47, 46), (46, 47, 49, 48), (48, 49, 51, 50), (50, 51, 53, 52), (52, 53, 55, 54), (54, 55, 57, 56), (56, 57, 59, 58), (58, 59, 61, 60), (3, 1, 63, 61, 59, 57, 55, 53, 51, 49, 47, 45, 43, 41, 39, 37, 35, 33, 31, 29, 27, 25, 23, 21, 19, 17, 15, 13, 11, 9, 7, 5), (60, 61, 63, 62), (62, 63, 1, 0), (0, 2, 4, 6, 8, 10, 12, 14, 16, 18, 20, 22, 24, 26, 28, 30, 32, 34, 36, 38, 40, 42, 44, 46, 48, 50, 52, 54, 56, 58, 60, 62)])
me_cylinder_006.polygons.foreach_set('use_smooth', [True] * 34)
me_cylinder_006.materials.append(mat_material_005)
me_cylinder_006.use_remesh_preserve_volume = False
me_cylinder_006.use_remesh_preserve_attributes = False
me_cylinder_006.use_mirror_vertex_groups = False
me_cylinder_006.update()
me_cylinder_005 = bpy.data.meshes.new('Cylinder.005')
me_cylinder_005.from_pydata([(1.192e-06, 1.0, -1.0), (1.192e-06, 1.0, 1.0), (0.1951, 0.9808, -1.0), (0.1951, 0.9808, 1.0), (0.3827, 0.9239, -1.0), (0.3827, 0.9239, 1.0), (0.5556, 0.8315, -1.0), (0.5556, 0.8315, 1.0), (0.7071, 0.7071, -1.0), (0.7071, 0.7071, 1.0), (0.8315, 0.5556, -1.0), (0.8315, 0.5556, 1.0), (0.9239, 0.3827, -1.0), (0.9239, 0.3827, 1.0), (0.9808, 0.1951, -1.0), (0.9808, 0.1951, 1.0), (1.0, -1.192e-07, -1.0), (1.0, -1.192e-07, 1.0), (0.9808, -0.1951, -1.0), (0.9808, -0.1951, 1.0), (0.9239, -0.3827, -1.0), (0.9239, -0.3827, 1.0), (0.8315, -0.5556, -1.0), (0.8315, -0.5556, 1.0), (0.7071, -0.7071, -1.0), (0.7071, -0.7071, 1.0), (0.5556, -0.8315, -1.0), (0.5556, -0.8315, 1.0), (0.3827, -0.9239, -1.0), (0.3827, -0.9239, 1.0), (0.1951, -0.9808, -1.0), (0.1951, -0.9808, 1.0), (1.192e-06, -1.0, -1.0), (1.192e-06, -1.0, 1.0), (-0.1951, -0.9808, -1.0), (-0.1951, -0.9808, 1.0), (-0.3827, -0.9239, -1.0), (-0.3827, -0.9239, 1.0), (-0.5556, -0.8315, -1.0), (-0.5556, -0.8315, 1.0), (-0.7071, -0.7071, -1.0), (-0.7071, -0.7071, 1.0), (-0.8315, -0.5556, -1.0), (-0.8315, -0.5556, 1.0), (-0.9239, -0.3827, -1.0), (-0.9239, -0.3827, 1.0), (-0.9808, -0.1951, -1.0), (-0.9808, -0.1951, 1.0), (-1.0, 8.345e-07, -1.0), (-1.0, 8.345e-07, 1.0), (-0.9808, 0.1951, -1.0), (-0.9808, 0.1951, 1.0), (-0.9239, 0.3827, -1.0), (-0.9239, 0.3827, 1.0), (-0.8315, 0.5556, -1.0), (-0.8315, 0.5556, 1.0), (-0.7071, 0.7071, -1.0), (-0.7071, 0.7071, 1.0), (-0.5556, 0.8315, -1.0), (-0.5556, 0.8315, 1.0), (-0.3827, 0.9239, -1.0), (-0.3827, 0.9239, 1.0), (-0.1951, 0.9808, -1.0), (-0.1951, 0.9808, 1.0)], [], [(0, 1, 3, 2), (2, 3, 5, 4), (4, 5, 7, 6), (6, 7, 9, 8), (8, 9, 11, 10), (10, 11, 13, 12), (12, 13, 15, 14), (14, 15, 17, 16), (16, 17, 19, 18), (18, 19, 21, 20), (20, 21, 23, 22), (22, 23, 25, 24), (24, 25, 27, 26), (26, 27, 29, 28), (28, 29, 31, 30), (30, 31, 33, 32), (32, 33, 35, 34), (34, 35, 37, 36), (36, 37, 39, 38), (38, 39, 41, 40), (40, 41, 43, 42), (42, 43, 45, 44), (44, 45, 47, 46), (46, 47, 49, 48), (48, 49, 51, 50), (50, 51, 53, 52), (52, 53, 55, 54), (54, 55, 57, 56), (56, 57, 59, 58), (58, 59, 61, 60), (3, 1, 63, 61, 59, 57, 55, 53, 51, 49, 47, 45, 43, 41, 39, 37, 35, 33, 31, 29, 27, 25, 23, 21, 19, 17, 15, 13, 11, 9, 7, 5), (60, 61, 63, 62), (62, 63, 1, 0), (0, 2, 4, 6, 8, 10, 12, 14, 16, 18, 20, 22, 24, 26, 28, 30, 32, 34, 36, 38, 40, 42, 44, 46, 48, 50, 52, 54, 56, 58, 60, 62)])
me_cylinder_005.polygons.foreach_set('use_smooth', [True] * 34)
me_cylinder_005.materials.append(mat_material_004)
me_cylinder_005.use_remesh_preserve_volume = False
me_cylinder_005.use_remesh_preserve_attributes = False
me_cylinder_005.use_mirror_vertex_groups = False
me_cylinder_005.update()
me_cylinder_004 = bpy.data.meshes.new('Cylinder.004')
me_cylinder_004.from_pydata([(1.192e-06, 1.0, -1.0), (1.192e-06, 1.0, 1.0), (0.1951, 0.9808, -1.0), (0.1951, 0.9808, 1.0), (0.3827, 0.9239, -1.0), (0.3827, 0.9239, 1.0), (0.5556, 0.8315, -1.0), (0.5556, 0.8315, 1.0), (0.7071, 0.7071, -1.0), (0.7071, 0.7071, 1.0), (0.8315, 0.5556, -1.0), (0.8315, 0.5556, 1.0), (0.9239, 0.3827, -1.0), (0.9239, 0.3827, 1.0), (0.9808, 0.1951, -1.0), (0.9808, 0.1951, 1.0), (1.0, -1.192e-07, -1.0), (1.0, -1.192e-07, 1.0), (0.9808, -0.1951, -1.0), (0.9808, -0.1951, 1.0), (0.9239, -0.3827, -1.0), (0.9239, -0.3827, 1.0), (0.8315, -0.5556, -1.0), (0.8315, -0.5556, 1.0), (0.7071, -0.7071, -1.0), (0.7071, -0.7071, 1.0), (0.5556, -0.8315, -1.0), (0.5556, -0.8315, 1.0), (0.3827, -0.9239, -1.0), (0.3827, -0.9239, 1.0), (0.1951, -0.9808, -1.0), (0.1951, -0.9808, 1.0), (1.192e-06, -1.0, -1.0), (1.192e-06, -1.0, 1.0), (-0.1951, -0.9808, -1.0), (-0.1951, -0.9808, 1.0), (-0.3827, -0.9239, -1.0), (-0.3827, -0.9239, 1.0), (-0.5556, -0.8315, -1.0), (-0.5556, -0.8315, 1.0), (-0.7071, -0.7071, -1.0), (-0.7071, -0.7071, 1.0), (-0.8315, -0.5556, -1.0), (-0.8315, -0.5556, 1.0), (-0.9239, -0.3827, -1.0), (-0.9239, -0.3827, 1.0), (-0.9808, -0.1951, -1.0), (-0.9808, -0.1951, 1.0), (-1.0, 8.345e-07, -1.0), (-1.0, 8.345e-07, 1.0), (-0.9808, 0.1951, -1.0), (-0.9808, 0.1951, 1.0), (-0.9239, 0.3827, -1.0), (-0.9239, 0.3827, 1.0), (-0.8315, 0.5556, -1.0), (-0.8315, 0.5556, 1.0), (-0.7071, 0.7071, -1.0), (-0.7071, 0.7071, 1.0), (-0.5556, 0.8315, -1.0), (-0.5556, 0.8315, 1.0), (-0.3827, 0.9239, -1.0), (-0.3827, 0.9239, 1.0), (-0.1951, 0.9808, -1.0), (-0.1951, 0.9808, 1.0)], [], [(0, 1, 3, 2), (2, 3, 5, 4), (4, 5, 7, 6), (6, 7, 9, 8), (8, 9, 11, 10), (10, 11, 13, 12), (12, 13, 15, 14), (14, 15, 17, 16), (16, 17, 19, 18), (18, 19, 21, 20), (20, 21, 23, 22), (22, 23, 25, 24), (24, 25, 27, 26), (26, 27, 29, 28), (28, 29, 31, 30), (30, 31, 33, 32), (32, 33, 35, 34), (34, 35, 37, 36), (36, 37, 39, 38), (38, 39, 41, 40), (40, 41, 43, 42), (42, 43, 45, 44), (44, 45, 47, 46), (46, 47, 49, 48), (48, 49, 51, 50), (50, 51, 53, 52), (52, 53, 55, 54), (54, 55, 57, 56), (56, 57, 59, 58), (58, 59, 61, 60), (3, 1, 63, 61, 59, 57, 55, 53, 51, 49, 47, 45, 43, 41, 39, 37, 35, 33, 31, 29, 27, 25, 23, 21, 19, 17, 15, 13, 11, 9, 7, 5), (60, 61, 63, 62), (62, 63, 1, 0), (0, 2, 4, 6, 8, 10, 12, 14, 16, 18, 20, 22, 24, 26, 28, 30, 32, 34, 36, 38, 40, 42, 44, 46, 48, 50, 52, 54, 56, 58, 60, 62)])
me_cylinder_004.polygons.foreach_set('use_smooth', [True] * 34)
me_cylinder_004.materials.append(mat_material_004)
me_cylinder_004.use_remesh_preserve_volume = False
me_cylinder_004.use_remesh_preserve_attributes = False
me_cylinder_004.use_mirror_vertex_groups = False
me_cylinder_004.update()
me_cylinder_003 = bpy.data.meshes.new('Cylinder.003')
me_cylinder_003.from_pydata([(1.192e-06, 1.0, -1.0), (1.192e-06, 1.0, 1.0), (0.1951, 0.9808, -1.0), (0.1951, 0.9808, 1.0), (0.3827, 0.9239, -1.0), (0.3827, 0.9239, 1.0), (0.5556, 0.8315, -1.0), (0.5556, 0.8315, 1.0), (0.7071, 0.7071, -1.0), (0.7071, 0.7071, 1.0), (0.8315, 0.5556, -1.0), (0.8315, 0.5556, 1.0), (0.9239, 0.3827, -1.0), (0.9239, 0.3827, 1.0), (0.9808, 0.1951, -1.0), (0.9808, 0.1951, 1.0), (1.0, -1.192e-07, -1.0), (1.0, -1.192e-07, 1.0), (0.9808, -0.1951, -1.0), (0.9808, -0.1951, 1.0), (0.9239, -0.3827, -1.0), (0.9239, -0.3827, 1.0), (0.8315, -0.5556, -1.0), (0.8315, -0.5556, 1.0), (0.7071, -0.7071, -1.0), (0.7071, -0.7071, 1.0), (0.5556, -0.8315, -1.0), (0.5556, -0.8315, 1.0), (0.3827, -0.9239, -1.0), (0.3827, -0.9239, 1.0), (0.1951, -0.9808, -1.0), (0.1951, -0.9808, 1.0), (1.192e-06, -1.0, -1.0), (1.192e-06, -1.0, 1.0), (-0.1951, -0.9808, -1.0), (-0.1951, -0.9808, 1.0), (-0.3827, -0.9239, -1.0), (-0.3827, -0.9239, 1.0), (-0.5556, -0.8315, -1.0), (-0.5556, -0.8315, 1.0), (-0.7071, -0.7071, -1.0), (-0.7071, -0.7071, 1.0), (-0.8315, -0.5556, -1.0), (-0.8315, -0.5556, 1.0), (-0.9239, -0.3827, -1.0), (-0.9239, -0.3827, 1.0), (-0.9808, -0.1951, -1.0), (-0.9808, -0.1951, 1.0), (-1.0, 8.345e-07, -1.0), (-1.0, 8.345e-07, 1.0), (-0.9808, 0.1951, -1.0), (-0.9808, 0.1951, 1.0), (-0.9239, 0.3827, -1.0), (-0.9239, 0.3827, 1.0), (-0.8315, 0.5556, -1.0), (-0.8315, 0.5556, 1.0), (-0.7071, 0.7071, -1.0), (-0.7071, 0.7071, 1.0), (-0.5556, 0.8315, -1.0), (-0.5556, 0.8315, 1.0), (-0.3827, 0.9239, -1.0), (-0.3827, 0.9239, 1.0), (-0.1951, 0.9808, -1.0), (-0.1951, 0.9808, 1.0)], [], [(0, 1, 3, 2), (2, 3, 5, 4), (4, 5, 7, 6), (6, 7, 9, 8), (8, 9, 11, 10), (10, 11, 13, 12), (12, 13, 15, 14), (14, 15, 17, 16), (16, 17, 19, 18), (18, 19, 21, 20), (20, 21, 23, 22), (22, 23, 25, 24), (24, 25, 27, 26), (26, 27, 29, 28), (28, 29, 31, 30), (30, 31, 33, 32), (32, 33, 35, 34), (34, 35, 37, 36), (36, 37, 39, 38), (38, 39, 41, 40), (40, 41, 43, 42), (42, 43, 45, 44), (44, 45, 47, 46), (46, 47, 49, 48), (48, 49, 51, 50), (50, 51, 53, 52), (52, 53, 55, 54), (54, 55, 57, 56), (56, 57, 59, 58), (58, 59, 61, 60), (3, 1, 63, 61, 59, 57, 55, 53, 51, 49, 47, 45, 43, 41, 39, 37, 35, 33, 31, 29, 27, 25, 23, 21, 19, 17, 15, 13, 11, 9, 7, 5), (60, 61, 63, 62), (62, 63, 1, 0), (0, 2, 4, 6, 8, 10, 12, 14, 16, 18, 20, 22, 24, 26, 28, 30, 32, 34, 36, 38, 40, 42, 44, 46, 48, 50, 52, 54, 56, 58, 60, 62)])
me_cylinder_003.polygons.foreach_set('use_smooth', [True] * 34)
me_cylinder_003.materials.append(mat_material_004)
me_cylinder_003.use_remesh_preserve_volume = False
me_cylinder_003.use_remesh_preserve_attributes = False
me_cylinder_003.use_mirror_vertex_groups = False
me_cylinder_003.update()
me_cylinder_002 = bpy.data.meshes.new('Cylinder.002')
me_cylinder_002.from_pydata([(1.192e-06, 1.0, -1.0), (1.192e-06, 1.0, 1.0), (0.1951, 0.9808, -1.0), (0.1951, 0.9808, 1.0), (0.3827, 0.9239, -1.0), (0.3827, 0.9239, 1.0), (0.5556, 0.8315, -1.0), (0.5556, 0.8315, 1.0), (0.7071, 0.7071, -1.0), (0.7071, 0.7071, 1.0), (0.8315, 0.5556, -1.0), (0.8315, 0.5556, 1.0), (0.9239, 0.3827, -1.0), (0.9239, 0.3827, 1.0), (0.9808, 0.1951, -1.0), (0.9808, 0.1951, 1.0), (1.0, -1.192e-07, -1.0), (1.0, -1.192e-07, 1.0), (0.9808, -0.1951, -1.0), (0.9808, -0.1951, 1.0), (0.9239, -0.3827, -1.0), (0.9239, -0.3827, 1.0), (0.8315, -0.5556, -1.0), (0.8315, -0.5556, 1.0), (0.7071, -0.7071, -1.0), (0.7071, -0.7071, 1.0), (0.5556, -0.8315, -1.0), (0.5556, -0.8315, 1.0), (0.3827, -0.9239, -1.0), (0.3827, -0.9239, 1.0), (0.1951, -0.9808, -1.0), (0.1951, -0.9808, 1.0), (1.192e-06, -1.0, -1.0), (1.192e-06, -1.0, 1.0), (-0.1951, -0.9808, -1.0), (-0.1951, -0.9808, 1.0), (-0.3827, -0.9239, -1.0), (-0.3827, -0.9239, 1.0), (-0.5556, -0.8315, -1.0), (-0.5556, -0.8315, 1.0), (-0.7071, -0.7071, -1.0), (-0.7071, -0.7071, 1.0), (-0.8315, -0.5556, -1.0), (-0.8315, -0.5556, 1.0), (-0.9239, -0.3827, -1.0), (-0.9239, -0.3827, 1.0), (-0.9808, -0.1951, -1.0), (-0.9808, -0.1951, 1.0), (-1.0, 8.345e-07, -1.0), (-1.0, 8.345e-07, 1.0), (-0.9808, 0.1951, -1.0), (-0.9808, 0.1951, 1.0), (-0.9239, 0.3827, -1.0), (-0.9239, 0.3827, 1.0), (-0.8315, 0.5556, -1.0), (-0.8315, 0.5556, 1.0), (-0.7071, 0.7071, -1.0), (-0.7071, 0.7071, 1.0), (-0.5556, 0.8315, -1.0), (-0.5556, 0.8315, 1.0), (-0.3827, 0.9239, -1.0), (-0.3827, 0.9239, 1.0), (-0.1951, 0.9808, -1.0), (-0.1951, 0.9808, 1.0)], [], [(0, 1, 3, 2), (2, 3, 5, 4), (4, 5, 7, 6), (6, 7, 9, 8), (8, 9, 11, 10), (10, 11, 13, 12), (12, 13, 15, 14), (14, 15, 17, 16), (16, 17, 19, 18), (18, 19, 21, 20), (20, 21, 23, 22), (22, 23, 25, 24), (24, 25, 27, 26), (26, 27, 29, 28), (28, 29, 31, 30), (30, 31, 33, 32), (32, 33, 35, 34), (34, 35, 37, 36), (36, 37, 39, 38), (38, 39, 41, 40), (40, 41, 43, 42), (42, 43, 45, 44), (44, 45, 47, 46), (46, 47, 49, 48), (48, 49, 51, 50), (50, 51, 53, 52), (52, 53, 55, 54), (54, 55, 57, 56), (56, 57, 59, 58), (58, 59, 61, 60), (3, 1, 63, 61, 59, 57, 55, 53, 51, 49, 47, 45, 43, 41, 39, 37, 35, 33, 31, 29, 27, 25, 23, 21, 19, 17, 15, 13, 11, 9, 7, 5), (60, 61, 63, 62), (62, 63, 1, 0), (0, 2, 4, 6, 8, 10, 12, 14, 16, 18, 20, 22, 24, 26, 28, 30, 32, 34, 36, 38, 40, 42, 44, 46, 48, 50, 52, 54, 56, 58, 60, 62)])
me_cylinder_002.polygons.foreach_set('use_smooth', [True] * 34)
me_cylinder_002.materials.append(mat_material_004)
me_cylinder_002.use_remesh_preserve_volume = False
me_cylinder_002.use_remesh_preserve_attributes = False
me_cylinder_002.use_mirror_vertex_groups = False
me_cylinder_002.update()
me_cube_006 = bpy.data.meshes.new('Cube.006')
me_cube_006.from_pydata([(0.0472, -0.9273, 0.4977), (-0.6289, -0.7396, -1.069), (0.0472, 0.9273, 0.4977), (-0.6289, 0.7613, -1.069), (-0.09441, -0.9273, 0.829), (-0.9121, -0.7396, -0.7952), (-0.09441, 0.9273, 0.829), (-0.9121, 0.7613, -0.7952), (1.709, 0.8546, 0.8546), (1.709, 0.8727, 0.4662), (1.709, -0.8546, 0.8546), (1.709, -0.8546, 0.4662), (-0.3721, 0.515, -0.7285), (-0.5458, 0.515, -1.263), (-0.3721, -0.5217, -0.7285), (-0.5458, -0.5217, -1.263), (-0.6987, 0.515, -0.5881), (-0.8724, 0.515, -1.123), (-0.6987, -0.5217, -0.5881), (-0.8724, -0.5217, -1.123), (1.709, 0.8686, 0.5544), (1.709, -0.8546, 0.5544), (-0.1678, -0.6594, -0.00067), (-0.1678, 0.6426, -0.0006699), (-0.3544, 0.6426, 0.3125), (-0.3544, -0.6594, 0.3125)], [], [(22, 1, 3, 23), (23, 3, 7, 24), (24, 7, 5, 25), (25, 5, 1, 22), (7, 3, 1, 5), (20, 21, 11, 9), (10, 4, 0, 11, 21), (4, 6, 2, 0), (6, 8, 20, 9, 2), (10, 8, 6, 4), (0, 2, 9, 11), (12, 14, 15, 13), (14, 18, 19, 15), (18, 16, 17, 19), (16, 12, 13, 17), (14, 12, 16, 18), (19, 17, 13, 15), (8, 10, 21, 20), (4, 25, 22, 0), (6, 24, 25, 4), (2, 23, 24, 6), (0, 22, 23, 2)])
me_cube_006.polygons.foreach_set('use_smooth', [True] * 22)
me_cube_006.materials.append(mat_material_004)
me_cube_006.use_remesh_preserve_volume = False
me_cube_006.use_remesh_preserve_attributes = False
me_cube_006.use_mirror_vertex_groups = False
me_cube_006.update()
me_cube_002 = bpy.data.meshes.new('Cube.002')
me_cube_002.from_pydata([(-1.0, -1.0, -1.0), (-1.0, -1.0, 1.0), (-1.0, 1.0, -1.0), (-1.0, 1.0, 1.0), (1.0, -1.0, -1.0), (1.0, -1.0, 1.0), (1.0, 1.0, -1.0), (1.0, 1.0, 1.0)], [], [(0, 1, 3, 2), (2, 3, 7, 6), (6, 7, 5, 4), (4, 5, 1, 0), (2, 6, 4, 0), (7, 3, 1, 5)])
me_cube_002.materials.append(mat_material_002)
me_cube_002.use_remesh_preserve_volume = False
me_cube_002.use_remesh_preserve_attributes = False
me_cube_002.use_mirror_vertex_groups = False
me_cube_002.update()

# ---- objects
ob_capsule_000 = bpy.data.objects.new('Capsule.000', me_cube_008)
ob_toit_000 = bpy.data.objects.new('Toit.000', me_cube_005)
ob_cache_arriere_001 = bpy.data.objects.new('cache_arriere.001', me_cylinder_011)
ob_cache_avant_001 = bpy.data.objects.new('cache_avant.001', me_cylinder_010)
ob_cube_arriere_001 = bpy.data.objects.new('cube_arriere.001', me_cube_007)
ob_pneu_ar_d_000 = bpy.data.objects.new('pneu_ar_d.000', me_cylinder_009)
ob_pneu_ar_g_000 = bpy.data.objects.new('pneu_ar_g.000', me_cylinder_008)
ob_pneu_av_d_000 = bpy.data.objects.new('pneu_av_d.000', me_cylinder_007)
ob_pneu_av_g_000 = bpy.data.objects.new('pneu_av_g.000', me_cylinder_006)
ob_roue_ar_d_000 = bpy.data.objects.new('roue_ar_d.000', me_cylinder_005)
ob_roue_ar_g_000 = bpy.data.objects.new('roue_ar_g.000', me_cylinder_004)
ob_roue_av_d_000 = bpy.data.objects.new('roue_av_d.000', me_cylinder_003)
ob_roue_av_g_000 = bpy.data.objects.new('roue_av_g.000', me_cylinder_002)
ob_siege_001 = bpy.data.objects.new('Siege.001', me_cube_006)
ob_tv_001 = bpy.data.objects.new('tv.001', me_cube_002)

# ---- transforms, parenting, visibility, modifiers, constraints
ob_capsule_000.location = (0.0, 0.9601, 1.052)
ob_capsule_000.lineart.crease_threshold = 0.0
_m = ob_capsule_000.modifiers.new('Subsurf', 'SUBSURF')
_m.uv_smooth = 'PRESERVE_CORNERS'
_m.quality = 2
_m.levels = 3
_m.show_only_control_edges = False
ob_toit_000.parent = ob_capsule_000
ob_toit_000.matrix_parent_inverse = Matrix(((1.0, 0.0, 0.0, -0.0), (0.0, 1.0, 0.0, -0.9601), (0.0, 0.0, 1.0, -1.052), (0.0, 0.0, 0.0, 1.0)))
ob_toit_000.location = (0.01625, 0.9642, 1.067)
ob_toit_000.lineart.crease_threshold = 0.0
_m = ob_toit_000.modifiers.new('Subsurf', 'SUBSURF')
_m.uv_smooth = 'PRESERVE_CORNERS'
_m.quality = 2
_m.levels = 3
_m.show_only_control_edges = False
ob_cache_arriere_001.parent = ob_capsule_000
ob_cache_arriere_001.matrix_parent_inverse = Matrix(((1.0, 0.0, 0.0, -0.0), (0.0, 1.0, 0.0, 0.7186), (0.0, 0.0, 1.0, -1.052), (0.0, 0.0, 0.0, 1.0)))
ob_cache_arriere_001.location = (-0.03392, -1.808, 1.077)
ob_cache_arriere_001.rotation_euler = (1.582, -0.0, 0.0)
ob_cache_arriere_001.scale = (0.8821, 0.8821, 0.8821)
ob_cache_arriere_001.lineart.crease_threshold = 0.0
ob_cache_avant_001.parent = ob_capsule_000
ob_cache_avant_001.matrix_parent_inverse = Matrix(((1.0, 0.0, 0.0, -0.0), (0.0, 1.0, 0.0, 0.7186), (0.0, 0.0, 1.0, -1.052), (0.0, 0.0, 0.0, 1.0)))
ob_cache_avant_001.location = (-0.03043, 2.406, 0.9381)
ob_cache_avant_001.rotation_euler = (1.315, -0.0, 0.0)
ob_cache_avant_001.scale = (0.8097, 0.8097, 0.8097)
ob_cache_avant_001.lineart.crease_threshold = 0.0
ob_cube_arriere_001.parent = ob_capsule_000
ob_cube_arriere_001.matrix_parent_inverse = Matrix(((1.0, 0.0, 0.0, -0.0), (0.0, 1.0, 0.0, 0.7186), (0.0, 0.0, 1.0, -1.052), (0.0, 0.0, 0.0, 1.0)))
ob_cube_arriere_001.location = (1.576, -0.7471, 0.8506)
ob_cube_arriere_001.scale = (0.3682, 0.3682, 0.3682)
ob_cube_arriere_001.lineart.crease_threshold = 0.0
_m = ob_cube_arriere_001.modifiers.new('Subsurf', 'SUBSURF')
_m.uv_smooth = 'PRESERVE_CORNERS'
_m.quality = 2
_m.subdivision_type = 'SIMPLE'
_m.levels = 4
ob_pneu_ar_d_000.parent = ob_capsule_000
ob_pneu_ar_d_000.matrix_parent_inverse = Matrix(((1.0, 0.0, 0.0, -0.0), (0.0, 1.0, 0.0, -0.0), (0.0, 0.0, 1.0, -1.052), (0.0, 0.0, 0.0, 1.0)))
ob_pneu_ar_d_000.location = (0.6765, -0.06399, 0.5299)
ob_pneu_ar_d_000.rotation_euler = (1.309, 0.0, 1.571)
ob_pneu_ar_d_000.scale = (0.4662, 0.466, 0.09362)
ob_pneu_ar_d_000.lineart.crease_threshold = 0.0
_m = ob_pneu_ar_d_000.modifiers.new('Boolean', 'BOOLEAN')
_m.solver = 'FAST'
ob_pneu_ar_g_000.parent = ob_capsule_000
ob_pneu_ar_g_000.matrix_parent_inverse = Matrix(((1.0, 0.0, 0.0, -0.0), (0.0, 1.0, 0.0, -0.0), (0.0, 0.0, 1.0, -1.052), (0.0, 0.0, 0.0, 1.0)))
ob_pneu_ar_g_000.location = (-0.6765, -0.06399, 0.5299)
ob_pneu_ar_g_000.rotation_euler = (-1.309, 0.0, 1.571)
ob_pneu_ar_g_000.scale = (0.4662, 0.466, 0.09362)
ob_pneu_ar_g_000.lineart.crease_threshold = 0.0
_m = ob_pneu_ar_g_000.modifiers.new('Boolean', 'BOOLEAN')
_m.solver = 'FAST'
ob_pneu_av_d_000.parent = ob_capsule_000
ob_pneu_av_d_000.matrix_parent_inverse = Matrix(((1.0, 0.0, 0.0, -0.0), (0.0, 1.0, 0.0, -0.0), (0.0, 0.0, 1.0, -1.052), (0.0, 0.0, 0.0, 1.0)))
ob_pneu_av_d_000.location = (0.6765, 2.781, 0.5299)
ob_pneu_av_d_000.rotation_euler = (1.309, 0.0, 1.571)
ob_pneu_av_d_000.scale = (0.4662, 0.466, 0.09362)
ob_pneu_av_d_000.lineart.crease_threshold = 0.0
_m = ob_pneu_av_d_000.modifiers.new('Boolean', 'BOOLEAN')
_m.solver = 'FAST'
ob_pneu_av_g_000.parent = ob_capsule_000
ob_pneu_av_g_000.matrix_parent_inverse = Matrix(((1.0, 0.0, 0.0, -0.0), (0.0, 1.0, 0.0, -0.0), (0.0, 0.0, 1.0, -1.052), (0.0, 0.0, 0.0, 1.0)))
ob_pneu_av_g_000.location = (-0.6665, 2.781, 0.5299)
ob_pneu_av_g_000.rotation_euler = (-1.309, 0.0, 1.571)
ob_pneu_av_g_000.scale = (0.4662, 0.466, 0.09362)
ob_pneu_av_g_000.lineart.crease_threshold = 0.0
_m = ob_pneu_av_g_000.modifiers.new('Boolean', 'BOOLEAN')
_m.solver = 'FAST'
ob_roue_ar_d_000.parent = ob_capsule_000
ob_roue_ar_d_000.matrix_parent_inverse = Matrix(((1.0, 0.0, 0.0, -0.0), (0.0, 1.0, 0.0, -0.0), (0.0, 0.0, 1.0, -1.052), (0.0, 0.0, 0.0, 1.0)))
ob_roue_ar_d_000.location = (0.6765, -0.06399, 0.5299)
ob_roue_ar_d_000.rotation_euler = (1.309, 0.0, 1.571)
ob_roue_ar_d_000.scale = (0.4362, 0.4406, 0.1036)
ob_roue_ar_d_000.lineart.crease_threshold = 0.0
ob_roue_ar_g_000.parent = ob_capsule_000
ob_roue_ar_g_000.matrix_parent_inverse = Matrix(((1.0, 0.0, 0.0, -0.0), (0.0, 1.0, 0.0, -0.0), (0.0, 0.0, 1.0, -1.052), (0.0, 0.0, 0.0, 1.0)))
ob_roue_ar_g_000.location = (-0.6765, -0.06399, 0.5299)
ob_roue_ar_g_000.rotation_euler = (-1.309, 0.0, 1.571)
ob_roue_ar_g_000.scale = (0.4362, 0.4406, 0.1036)
ob_roue_ar_g_000.lineart.crease_threshold = 0.0
ob_roue_av_d_000.parent = ob_capsule_000
ob_roue_av_d_000.matrix_parent_inverse = Matrix(((1.0, 0.0, 0.0, -0.0), (0.0, 1.0, 0.0, -0.0), (0.0, 0.0, 1.0, -1.052), (0.0, 0.0, 0.0, 1.0)))
ob_roue_av_d_000.location = (0.6765, 2.781, 0.5299)
ob_roue_av_d_000.rotation_euler = (1.309, 0.0, 1.571)
ob_roue_av_d_000.scale = (0.4362, 0.4406, 0.1036)
ob_roue_av_d_000.lineart.crease_threshold = 0.0
ob_roue_av_g_000.parent = ob_capsule_000
ob_roue_av_g_000.matrix_parent_inverse = Matrix(((1.0, 0.0, 0.0, -0.0), (0.0, 1.0, 0.0, -0.0), (0.0, 0.0, 1.0, -1.052), (0.0, 0.0, 0.0, 1.0)))
ob_roue_av_g_000.location = (-0.6765, 2.781, 0.5299)
ob_roue_av_g_000.rotation_euler = (-1.309, 0.0, 1.571)
ob_roue_av_g_000.scale = (0.4362, 0.4406, 0.1036)
ob_roue_av_g_000.lineart.crease_threshold = 0.0
ob_siege_001.parent = ob_capsule_000
ob_siege_001.matrix_parent_inverse = Matrix(((1.0, 0.0, 0.0, -0.0), (0.0, 1.0, 0.0, 0.7186), (0.0, 0.0, 1.0, -1.052), (0.0, 0.0, 0.0, 1.0)))
ob_siege_001.location = (0.01474, 0.008496, 0.9473)
ob_siege_001.rotation_euler = (0.0, -0.0, -1.598)
ob_siege_001.scale = (-0.8191, -0.8191, -0.8191)
ob_siege_001.lineart.crease_threshold = 0.0
_m = ob_siege_001.modifiers.new('Subsurf', 'SUBSURF')
_m.uv_smooth = 'PRESERVE_CORNERS'
_m.quality = 2
_m.levels = 4
_m.show_only_control_edges = False
ob_tv_001.parent = ob_capsule_000
ob_tv_001.matrix_parent_inverse = Matrix(((1.0, 0.0, 0.0, -0.0), (0.0, 1.0, 0.0, 0.7186), (0.0, 0.0, 1.0, -1.052), (0.0, 0.0, 0.0, 1.0)))
ob_tv_001.location = (-0.01564, 1.676, 1.343)
ob_tv_001.rotation_euler = (-0.2322, -0.0, 0.0)
ob_tv_001.scale = (0.5282, -0.01962, 0.2629)
ob_tv_001.lineart.crease_threshold = 0.0

# ---- collection membership
col_collection_1.objects.link(ob_capsule_000)
col_collection_1.objects.link(ob_toit_000)
col_collection_1.objects.link(ob_cache_arriere_001)
col_collection_1.objects.link(ob_cache_avant_001)
col_collection_1.objects.link(ob_cube_arriere_001)
col_collection_1.objects.link(ob_pneu_ar_d_000)
col_collection_1.objects.link(ob_pneu_ar_g_000)
col_collection_1.objects.link(ob_pneu_av_d_000)
col_collection_1.objects.link(ob_pneu_av_g_000)
col_collection_1.objects.link(ob_roue_ar_d_000)
col_collection_1.objects.link(ob_roue_ar_g_000)
col_collection_1.objects.link(ob_roue_av_d_000)
col_collection_1.objects.link(ob_roue_av_g_000)
col_collection_1.objects.link(ob_siege_001)
col_collection_1.objects.link(ob_tv_001)

# ---- scene / render settings (as saved in the file)
scene.frame_start = 1; scene.frame_end = 250; scene.frame_set(1)
scene.render.engine = 'CYCLES'
scene.render.resolution_percentage = 50
scene.render.dither_intensity = 0.0
scene.cycles.use_denoising = False
scene.cycles.samples = 128
scene.cycles.sampling_pattern = 'TABULATED_SOBOL'
scene.cycles.use_adaptive_sampling = False
scene.cycles.use_light_tree = False
scene.cycles.blur_glossy = 0.0
scene.cycles.sample_clamp_indirect = 0.0
scene.view_settings.view_transform = 'Standard'
bpy.context.view_layer.update()

# ---- added for rendering (the .blend has no active camera and no usable light): camera, sun
cam_auto = bpy.data.cameras.new('AutoCamera')
cam_auto.lens = 50.0
cam_auto.sensor_width = 36.0
cam_auto.clip_end = 1000.0
ob_auto_camera = bpy.data.objects.new('AutoCamera', cam_auto)
scene.collection.objects.link(ob_auto_camera)
ob_auto_camera.location = (5.56352, -4.08046, 5.50198)
ob_auto_camera.rotation_euler = (1.09748, -7.21219e-08, 0.694738)
scene.camera = ob_auto_camera
light_auto_sun = bpy.data.lights.new('AutoSun', 'SUN')
light_auto_sun.energy = 3.0
light_auto_sun.angle = 0.0523599
ob_auto_sun = bpy.data.objects.new('AutoSun', light_auto_sun)
scene.collection.objects.link(ob_auto_sun)
ob_auto_sun.rotation_euler = (0.872665, 0.174533, 0.523599)
bpy.context.view_layer.update()
